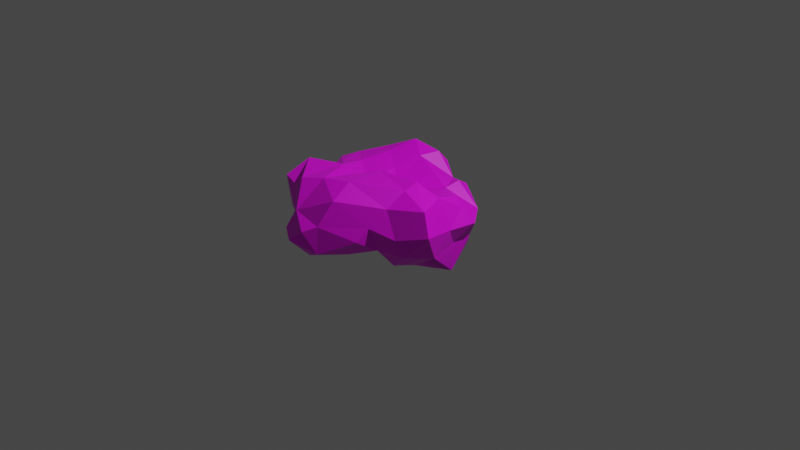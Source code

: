 # Source: cloud.blend  (saved by Blender 3.2.14; exported with 4.5.12 LTS)
import bpy
from mathutils import Matrix  # noqa: F401  (used for matrix-valued properties, if any)

bpy.ops.wm.read_factory_settings(use_empty=True)
scene = bpy.context.scene
scene.name = 'Scene'

# ---- collections
col_collection = bpy.data.collections.new('Collection'); scene.collection.children.link(col_collection)

# ---- images (referenced by path relative to the original .blend; pixels are not part of the script)
import os
ASSET_DIR = os.environ.get("B2B_ASSET_DIR", "")  # directory of the original .blend (textures are referenced by path, not embedded)
HERE = os.path.dirname(os.path.abspath(__file__))  # packed textures are extracted next to this script under _unpacked/

def load_image(name, relpath, width, height, colorspace="sRGB"):
    """Load a texture the original file referenced (path relative to the .blend, or extracted next to this script)."""
    p = next((c for c in (os.path.join(HERE, relpath), os.path.join(ASSET_DIR, relpath)) if relpath and os.path.exists(c)), "")
    if p:
        img = bpy.data.images.load(p, check_existing=True)
        img.name = name
    else:  # same state as the original file: an image datablock whose file is absent (Cycles renders it pink)
        img = bpy.data.images.new(name, width, height)
        img.source = "FILE"
        img.filepath = "//" + (relpath or name)
    img.colorspace_settings.name = colorspace
    return img
img_cloud_top_png_001 = load_image('Cloud_top.png.001', 'Cloud_top.png', 1024, 1024, 'sRGB')

# ---- materials (node trees are filled in below, after node groups)
mat_cloud = bpy.data.materials.new('Cloud')
mat_cloud.use_transparent_shadow = False

# ---- material node trees
mat_cloud.use_nodes = True; mat_cloud.node_tree.nodes.clear()
_N = mat_cloud.node_tree.nodes; _L = mat_cloud.node_tree.links
n0 = _N.new('ShaderNodeBsdfPrincipled'); n0.name = 'Principled BSDF'; n0.location = (10, 300)
n0.distribution = 'GGX'
n0.subsurface_method = 'RANDOM_WALK_SKIN'
n0.inputs[3].default_value = 1.45
n0.inputs[27].default_value = (0.0, 0.0, 0.0, 1.0)
n0.inputs[28].default_value = 1.0
n1 = _N.new('ShaderNodeOutputMaterial'); n1.name = 'Material Output'; n1.location = (300, 300)
n2 = _N.new('ShaderNodeBlackbody'); n2.name = 'Blackbody'; n2.location = (-190, 280)
n3 = _N.new('ShaderNodeTexImage'); n3.name = 'Image Texture'; n3.location = (-280, 280)
n3.image = img_cloud_top_png_001
n3.projection = 'SPHERE'
n3.interpolation = 'Closest'
_L.new(n0.outputs[0], n1.inputs[0])
_L.new(n3.outputs[0], n0.inputs[0])
n1.is_active_output = True

# ---- world
world_world = bpy.data.worlds.new('World'); scene.world = world_world
world_world.use_nodes = True; world_world.node_tree.nodes.clear()
_N = world_world.node_tree.nodes; _L = world_world.node_tree.links
n0 = _N.new('ShaderNodeOutputWorld'); n0.name = 'World Output'; n0.location = (300, 300)
n1 = _N.new('ShaderNodeBackground'); n1.name = 'Background'; n1.location = (10, 300)
n1.inputs[0].default_value = (0.05088, 0.05088, 0.05088, 1.0)
_L.new(n1.outputs[0], n0.inputs[0])
n0.is_active_output = True
world_world.color = (0.05088, 0.05088, 0.05088)
world_world.use_sun_shadow = False
world_world.sun_shadow_jitter_overblur = 0.0

# ---- cameras
cam_camera = bpy.data.cameras.new('Camera')
cam_camera.clip_end = 100.0
cam_camera.ortho_scale = 7.314

# ---- lights
light_light = bpy.data.lights.new('Light', 'POINT')
light_light.transmission_factor = 0.0
light_light.energy = 1000.0
light_light.shadow_soft_size = 0.1
light_light.shadow_maximum_resolution = 0.006
light_light.use_absolute_resolution = True

# ---- meshes
me_icosphere = bpy.data.meshes.new('Icosphere')
me_icosphere.from_pydata([(-0.2761, -1.192, 0.06996), (0.08141, -0.9234, 0.518), (-0.7486, -0.5297, 0.5977), (0.1375, 0.635, 0.3072), (0.7913, 0.07776, 0.3816), (-0.02026, -0.02125, 0.3486), (-0.2382, -0.9734, -0.1567), (-0.1373, -0.5409, -0.1313), (-0.1092, -0.182, -0.2847), (0.4496, -0.2217, -0.2749), (-0.002353, -1.071, -0.02312), (0.7379, 0.01596, -0.3073), (0.1264, 0.1917, -0.3993), (0.2985, 0.3339, -0.3776), (0.4402, 0.4119, -0.2814), (-0.5292, -0.2936, -0.288), (-0.4802, 0.2414, -0.25), (0.868, -0.1554, 0.2354), (0.8764, -0.3642, 0.01555), (0.6301, 0.347, -0.1503), (0.7529, 0.2477, 0.02038), (0.8815, 0.174, 0.2085), (0.001987, -1.06, 0.2672), (-0.1173, -1.158, 0.2046), (0.3843, -0.7534, 0.2833), (-0.8589, -0.4393, 0.2846), (-0.8268, -0.2375, -0.005022), (-0.4826, -1.062, 0.091), (-0.6085, -0.8392, 0.1711), (-0.7783, -0.8014, 0.482), (-0.3273, 0.6611, 0.02477), (-0.9516, 0.3961, 0.2527), (0.3349, 0.6192, 0.1328), (0.4442, 0.5642, 0.01574), (-0.1019, 0.3712, -0.007433), (0.7435, -0.1848, 0.5412), (0.847, -0.4733, 0.5226), (0.482, -0.6103, 0.4713), (-0.4198, -0.8861, 0.5924), (-0.7244, -0.2584, 0.4164), (-0.895, 0.02247, 0.4095), (-0.5995, 0.5778, 0.1952), (-0.2445, 0.7389, 0.4755), (-0.04006, 0.7271, 0.4212), (0.4047, 0.5492, 0.3598), (-0.04491, -0.1994, 0.5772), (0.05554, -0.6999, 0.6425), (0.7182, 0.06213, 0.4808), (0.297, -0.008159, 0.408), (-0.2494, -0.187, 0.4288), (-0.4489, -0.3285, 0.5599), (-0.23, 0.1585, 0.4379), (-0.48, 0.3222, 0.5152), (-0.6232, 0.4139, 0.4974), (0.4253, 0.2321, 0.414), (0.4433, 0.3971, 0.4488), (-0.1492, 0.4422, 0.5213), (-0.09396, 0.6554, 0.527), (-0.3599, 0.5804, 0.6062), (-0.5645, 0.001575, 0.467), (-0.8089, 0.179, 0.4422), (-0.6837, -0.1505, 0.4699), (-0.222, -0.7772, 0.617), (0.4856, -0.2304, 0.6371), (0.5177, -0.4105, 0.6109), (0.7417, 0.3623, 0.2558), (-0.1194, 0.7186, 0.2627), (-0.4409, 0.6588, 0.3516), (-0.9048, 0.01427, 0.03727), (-0.5296, -0.8753, 0.4738), (-0.3234, -1.049, 0.3307), (0.6254, -0.6357, 0.2031), (0.718, -0.604, 0.0439), (0.9626, -0.5324, 0.3114), (0.1639, 0.4551, -0.06724), (-0.7686, 0.5019, 0.0255), (-0.4918, 0.412, -0.09375), (-0.6605, 0.2632, -0.1073), (-0.9458, -0.6187, 0.0218), (-0.6676, -0.2593, -0.1347), (-0.6423, -0.6616, -0.264), (0.3267, -0.8543, 0.147), (0.3799, -0.641, 0.01083), (0.7827, -0.01827, 0.0305), (0.08132, 0.3882, -0.2465), (0.04969, 0.297, -0.3403), (-0.3524, -0.163, -0.1688), (-0.3002, -0.3478, -0.3074), (0.09454, -0.7754, -0.09277), (0.1551, -0.4416, -0.0286), (0.4501, -0.4918, -0.1811)], [], [(34, 84, 85), (0, 10, 23), (0, 23, 27), (40, 60, 68), (1, 37, 46), (45, 49, 62), (3, 57, 56), (54, 55, 3), (54, 48, 35), (48, 63, 35), (5, 48, 54), (4, 65, 47), (63, 36, 35), (65, 55, 54), (65, 20, 33), (47, 65, 54), (56, 5, 54), (3, 43, 57), (56, 51, 5), (56, 52, 51), (54, 3, 56), (57, 58, 56), (56, 58, 52), (58, 53, 52), (55, 44, 3), (43, 42, 57), (57, 42, 58), (67, 42, 66), (66, 30, 67), (75, 41, 76), (51, 49, 5), (52, 59, 51), (53, 60, 52), (51, 59, 49), (59, 50, 49), (52, 60, 59), (60, 61, 59), (59, 61, 50), (38, 50, 2), (60, 40, 61), (40, 39, 61), (39, 2, 50), (49, 45, 5), (2, 29, 69), (38, 62, 50), (46, 64, 45), (62, 46, 45), (49, 50, 62), (45, 48, 5), (45, 63, 48), (63, 64, 36), (64, 63, 45), (46, 37, 64), (37, 36, 64), (35, 4, 47), (4, 21, 65), (20, 65, 21), (55, 65, 44), (74, 14, 84), (3, 32, 74), (20, 19, 33), (33, 44, 65), (33, 32, 44), (32, 3, 44), (66, 43, 3), (66, 42, 43), (8, 86, 16), (30, 76, 41), (67, 30, 41), (34, 30, 66), (67, 53, 42), (34, 76, 30), (75, 53, 41), (16, 76, 34), (60, 53, 31), (26, 25, 39), (68, 26, 39), (86, 87, 15), (77, 68, 31), (75, 77, 31), (39, 40, 68), (25, 2, 39), (28, 69, 29), (27, 70, 28), (50, 61, 39), (28, 70, 69), (27, 23, 70), (24, 37, 1), (35, 47, 54), (18, 72, 90), (24, 71, 37), (71, 36, 37), (24, 81, 82), (72, 73, 71), (71, 73, 36), (73, 35, 36), (72, 18, 73), (18, 17, 73), (73, 17, 35), (17, 4, 35), (14, 13, 84), (74, 34, 3), (34, 66, 3), (33, 14, 74), (74, 84, 34), (74, 32, 33), (85, 13, 12), (53, 58, 42), (76, 77, 75), (60, 31, 68), (68, 77, 79), (76, 16, 77), (20, 83, 11), (25, 29, 2), (26, 78, 25), (25, 78, 29), (78, 28, 29), (26, 79, 78), (79, 80, 78), (78, 80, 28), (80, 27, 28), (79, 15, 80), (80, 6, 27), (6, 0, 27), (22, 24, 1), (81, 22, 10), (22, 81, 24), (10, 88, 81), (22, 23, 10), (38, 2, 69), (17, 21, 4), (18, 83, 17), (17, 83, 21), (83, 20, 21), (20, 11, 19), (80, 15, 87), (16, 34, 85), (85, 84, 13), (85, 12, 8), (33, 19, 14), (77, 16, 86), (26, 68, 79), (15, 79, 86), (86, 79, 77), (8, 7, 86), (86, 7, 87), (7, 6, 87), (87, 6, 80), (9, 89, 8), (13, 14, 11), (14, 19, 11), (18, 9, 11), (12, 13, 9), (85, 8, 16), (6, 10, 0), (7, 88, 6), (8, 89, 7), (6, 88, 10), (71, 24, 82), (7, 89, 88), (8, 12, 9), (89, 9, 90), (67, 41, 53), (72, 82, 90), (62, 38, 70), (9, 18, 90), (11, 83, 18), (9, 13, 11), (82, 72, 71), (22, 1, 70), (23, 22, 70), (1, 46, 62), (38, 69, 70), (1, 62, 70), (90, 82, 89), (89, 82, 88), (88, 82, 81), (53, 75, 31)])
me_icosphere.polygons.foreach_set('use_smooth', [0, 1, 0, 0, 1, 0, 1, 0, 0, 0, 0, 0, 0, 0, 0, 0, 0, 0, 0, 0, 0, 0, 0, 0, 0, 0, 0, 0, 0, 0, 0, 0, 0, 0, 0, 0, 0, 0, 0, 0, 0, 0, 0, 0, 0, 0, 0, 0, 0, 0, 0, 0, 0, 0, 0, 0, 0, 0, 0, 0, 0, 0, 0, 0, 0, 0, 0, 0, 0, 0, 0, 1, 1, 0, 0, 0, 0, 0, 1, 0, 0, 0, 0, 0, 0, 0, 0, 0, 0, 0, 0, 0, 0, 0, 0, 0, 0, 0, 0, 0, 0, 0, 0, 0, 0, 0, 0, 0, 0, 1, 0, 0, 0, 0, 1, 1, 0, 0, 0, 0, 0, 0, 1, 1, 0, 0, 0, 0, 1, 0, 0, 0, 0, 1, 0, 0, 0, 0, 0, 0, 0, 0, 0, 0, 0, 0, 0, 0, 0, 0, 0, 1, 0, 0, 0, 0, 0, 0, 0, 0, 0, 0, 1, 0, 1, 0, 1, 0, 0, 0, 0, 0, 0, 0, 0, 1, 0, 0])
_uv = me_icosphere.uv_layers.new(name='UVMap')
_uv.uv.foreach_set('vector', [0.4733, 0.6493, 0.4045, 0.6353, 0.4031, 0.5986, 0.7794, 0.8925, 0.7512, 0.8066, 0.8164, 0.8466, 0.2399, 0.7574, 0.2075, 0.7953, 0.2094, 0.6997, 0.9574, 0.8652, 1.0, 0.8357, 1.0, 0.9623, 0.7798, 0.487, 0.6435, 0.4316, 0.7699, 0.4246, 0.7576, 0.2771, 0.8123, 0.2555, 0.8529, 0.4236, 0.6389, 0.0571, 0.7029, 0.03581, 0.7351, 0.09039, 0.5919, 0.193, 0.5739, 0.1492, 0.6389, 0.0571, 0.5919, 0.193, 0.6465, 0.2493, 0.5376, 0.3355, 0.6465, 0.2493, 0.6133, 0.3288, 0.5376, 0.3355, 0.7351, 0.2268, 0.6465, 0.2493, 0.5919, 0.193, 0.6884, 0.7328, 0.6769, 0.6572, 0.7123, 0.7269, 0.6133, 0.3288, 0.5317, 0.4234, 0.5376, 0.3355, 0.4927, 0.1802, 0.5739, 0.1492, 0.5919, 0.193, 0.6769, 0.6572, 0.6028, 0.6724, 0.6203, 0.5465, 0.5246, 0.2643, 0.4927, 0.1802, 0.5919, 0.193, 0.7351, 0.09039, 0.7351, 0.2268, 0.5919, 0.193, 0.6389, 0.0571, 0.6815, 0.01889, 0.7029, 0.03581, 0.7351, 0.09039, 0.7795, 0.1615, 0.7351, 0.2268, 0.7351, 0.09039, 0.8363, 0.09715, 0.7795, 0.1615, 0.5919, 0.193, 0.6389, 0.0571, 0.7351, 0.09039, 0.7029, 0.03581, 0.7831, 0.03638, 0.7351, 0.09039, 0.7351, 0.09039, 0.7831, 0.03638, 0.8363, 0.09715, 0.7831, 0.03638, 0.8686, 0.06012, 0.8363, 0.09715, 0.5739, 0.1492, 0.572, 0.1029, 0.6389, 0.0571, 0.6815, 0.01889, 0.7376, 0.0, 0.7029, 0.03581, 0.7029, 0.03581, 0.7376, 0.0, 0.7831, 0.03638, 0.3076, 0.6628, 0.2894, 0.7263, 0.2442, 0.6914, 0.2442, 0.6914, 0.2399, 0.6027, 0.3076, 0.6628, 0.7123, 0.9346, 0.7583, 0.8925, 0.7583, 0.9922, 0.7795, 0.1615, 0.8123, 0.2555, 0.7351, 0.2268, 0.8363, 0.09715, 0.885, 0.1786, 0.7795, 0.1615, 0.8686, 0.06012, 0.9384, 0.1096, 0.8363, 0.09715, 0.7795, 0.1615, 0.885, 0.1786, 0.8123, 0.2555, 0.885, 0.1786, 0.8797, 0.2804, 0.8123, 0.2555, 0.8363, 0.09715, 0.9384, 0.1096, 0.885, 0.1786, 0.9384, 0.1096, 0.9301, 0.2113, 0.885, 0.1786, 0.885, 0.1786, 0.9301, 0.2113, 0.8797, 0.2804, 0.9162, 0.4376, 0.8797, 0.2804, 0.9791, 0.3127, 0.9384, 0.1096, 0.9746, 0.1457, 0.9301, 0.2113, 0.9746, 0.1457, 0.9496, 0.2372, 0.9301, 0.2113, 0.9496, 0.2372, 0.9791, 0.3127, 0.8797, 0.2804, 0.9088, 0.487, 0.9676, 0.4979, 0.9197, 0.5658, 0.9574, 0.9523, 0.9088, 0.8925, 0.9574, 0.8357, 0.9162, 0.4376, 0.8529, 0.4236, 0.8797, 0.2804, 0.7699, 0.4246, 0.6186, 0.3809, 0.7576, 0.2771, 0.8529, 0.4236, 0.7699, 0.4246, 0.7576, 0.2771, 0.8123, 0.2555, 0.8797, 0.2804, 0.8529, 0.4236, 0.9676, 0.4979, 0.9676, 0.6078, 0.9197, 0.5658, 0.7576, 0.2771, 0.6133, 0.3288, 0.6465, 0.2493, 0.6133, 0.3288, 0.6186, 0.3809, 0.5317, 0.4234, 0.6186, 0.3809, 0.6133, 0.3288, 0.7576, 0.2771, 0.222, 0.952, 0.1758, 0.8277, 0.222, 0.7953, 0.6435, 0.4316, 0.5317, 0.4234, 0.6186, 0.3809, 0.5376, 0.3355, 0.5024, 0.2645, 0.5246, 0.2643, 0.6884, 0.7328, 0.6516, 0.7214, 0.6769, 0.6572, 0.6028, 0.6724, 0.6769, 0.6572, 0.6516, 0.7214, 0.5739, 0.1492, 0.4927, 0.1802, 0.572, 0.1029, 0.8047, 0.8925, 0.8047, 0.9678, 0.7583, 0.9273, 0.4748, 0.7864, 0.4244, 0.7815, 0.4244, 0.692, 0.6028, 0.6724, 0.5612, 0.62, 0.6203, 0.5465, 0.6203, 0.5465, 0.7123, 0.5584, 0.6769, 0.6572, 0.6203, 0.5465, 0.6541, 0.5196, 0.7123, 0.5584, 0.6541, 0.5196, 0.698, 0.487, 0.7123, 0.5584, 0.4483, 0.8786, 0.4349, 0.9276, 0.3823, 0.901, 0.4483, 0.8786, 0.4748, 0.9319, 0.4349, 0.9276, 0.1996, 0.2739, 0.1932, 0.3467, 0.07475, 0.3782, 0.2399, 0.6027, 0.2903, 0.5255, 0.3162, 0.5968, 0.3076, 0.6628, 0.2399, 0.6027, 0.3162, 0.5968, 0.369, 0.7864, 0.4748, 0.7978, 0.4483, 0.8786, 0.3076, 0.6628, 0.4031, 0.6447, 0.2894, 0.7263, 0.5285, 0.8913, 0.5759, 0.9913, 0.4927, 0.9913, 0.3228, 0.5268, 0.4031, 0.6447, 0.3162, 0.5968, 0.9655, 0.7119, 0.9088, 0.6803, 0.9655, 0.6078, 0.9384, 0.1096, 0.8686, 0.06012, 0.9595, 0.0357, 0.2399, 0.7463, 0.3165, 0.813, 0.2661, 0.8687, 0.01919, 0.7987, 0.09286, 0.7953, 0.09286, 0.9206, 0.1932, 0.3467, 0.2455, 0.3295, 0.2282, 0.3953, 0.06838, 0.4335, 0.1395, 0.5093, 0.03121, 0.5255, 0.0, 0.4662, 0.06838, 0.4335, 0.03121, 0.5255, 0.09286, 0.9206, 0.0, 0.9033, 0.01919, 0.7987, 0.3165, 0.813, 0.3483, 0.9038, 0.2661, 0.8687, 0.1546, 0.6451, 0.08577, 0.7043, 0.06417, 0.6485, 0.2094, 0.6997, 0.1531, 0.755, 0.1546, 0.6451, 0.8797, 0.2804, 0.9301, 0.2113, 0.9496, 0.2372, 0.1546, 0.6451, 0.1531, 0.755, 0.08577, 0.7043, 0.2094, 0.6997, 0.2075, 0.7953, 0.1531, 0.755, 0.8406, 0.665, 0.8964, 0.6208, 0.9088, 0.7642, 0.5376, 0.3355, 0.5246, 0.2643, 0.5919, 0.193, 0.2635, 0.0, 0.3315, 0.04803, 0.2947, 0.1183, 0.8406, 0.665, 0.8166, 0.5878, 0.8964, 0.6208, 0.8166, 0.5878, 0.9088, 0.5087, 0.8964, 0.6208, 0.8406, 0.665, 0.8001, 0.6932, 0.765, 0.6528, 0.7702, 0.5604, 0.845, 0.487, 0.8166, 0.5878, 0.8166, 0.5878, 0.845, 0.487, 0.9088, 0.5087, 0.6216, 0.8913, 0.7084, 0.7869, 0.6815, 0.8668, 0.7702, 0.5604, 0.7652, 0.489, 0.845, 0.487, 0.5525, 0.8253, 0.6304, 0.7899, 0.6216, 0.8913, 0.6216, 0.8913, 0.6304, 0.7899, 0.7084, 0.7869, 0.6304, 0.7899, 0.6884, 0.7328, 0.7084, 0.7869, 0.8047, 0.9678, 0.7686, 0.9845, 0.7583, 0.9273, 0.4244, 0.692, 0.4733, 0.6493, 0.4748, 0.7864, 0.369, 0.7864, 0.4483, 0.8786, 0.3823, 0.901, 0.6841, 0.9707, 0.6252, 0.9053, 0.6841, 0.8913, 0.4244, 0.692, 0.4045, 0.6353, 0.4733, 0.6493, 0.5806, 0.5124, 0.6541, 0.5196, 0.6203, 0.5465, 0.06233, 0.2232, 0.05343, 0.1505, 0.09272, 0.2005, 0.4031, 0.6447, 0.357, 0.7232, 0.2894, 0.7263, 0.02706, 0.3843, 0.06838, 0.4335, 0.0, 0.4662, 0.1758, 0.9213, 0.09286, 0.8821, 0.1758, 0.7953, 0.1395, 0.5093, 0.06838, 0.4335, 0.2186, 0.4388, 0.02706, 0.3843, 0.07475, 0.3782, 0.06838, 0.4335, 0.6028, 0.6724, 0.5837, 0.7349, 0.4927, 0.7032, 0.06303, 0.5393, 0.06417, 0.6485, 0.0, 0.6157, 0.2399, 0.7463, 0.3483, 0.7263, 0.3165, 0.813, 0.06303, 0.5393, 0.1499, 0.5255, 0.06417, 0.6485, 0.1499, 0.5255, 0.1546, 0.6451, 0.06417, 0.6485, 0.2123, 0.4878, 0.2186, 0.4388, 0.3214, 0.5255, 0.2186, 0.4388, 0.3335, 0.4312, 0.3214, 0.5255, 0.1499, 0.5255, 0.2399, 0.5493, 0.1546, 0.6451, 0.2399, 0.5493, 0.2094, 0.6997, 0.1546, 0.6451, 0.2186, 0.4388, 0.2282, 0.3953, 0.3335, 0.4312, 0.3335, 0.4312, 0.4279, 0.3203, 0.454, 0.3976, 0.4279, 0.3203, 0.4927, 0.3387, 0.454, 0.3976, 0.8348, 0.803, 0.8406, 0.665, 0.9088, 0.7642, 0.8001, 0.6932, 0.8348, 0.803, 0.7512, 0.8066, 0.8348, 0.803, 0.8001, 0.6932, 0.8406, 0.665, 0.4594, 0.2568, 0.3743, 0.2249, 0.4014, 0.165, 0.8348, 0.803, 0.8164, 0.8466, 0.7512, 0.8066, 0.06146, 0.7404, 0.0, 0.6157, 0.08577, 0.7043, 0.6304, 0.7899, 0.6516, 0.7214, 0.6884, 0.7328, 0.5525, 0.8253, 0.5837, 0.7349, 0.6304, 0.7899, 0.6304, 0.7899, 0.5837, 0.7349, 0.6516, 0.7214, 0.5837, 0.7349, 0.6028, 0.6724, 0.6516, 0.7214, 0.6028, 0.6724, 0.4927, 0.7032, 0.5612, 0.62, 0.3335, 0.4312, 0.2282, 0.3953, 0.2455, 0.3295, 0.4748, 0.5255, 0.4733, 0.6493, 0.4031, 0.5986, 0.06233, 0.2232, 0.03725, 0.2159, 0.05343, 0.1505, 0.06233, 0.2232, 0.09272, 0.2005, 0.1996, 0.2739, 0.6203, 0.5465, 0.5612, 0.62, 0.5256, 0.5639, 0.06838, 0.4335, 0.07475, 0.3782, 0.1932, 0.3467, 0.2123, 0.4878, 0.1395, 0.5093, 0.2186, 0.4388, 0.8447, 0.9625, 0.8047, 0.9625, 0.8333, 0.8925, 0.1932, 0.3467, 0.2186, 0.4388, 0.06838, 0.4335, 0.1996, 0.2739, 0.3043, 0.2887, 0.1932, 0.3467, 0.9551, 0.7119, 0.9551, 0.8357, 0.9088, 0.7609, 0.3043, 0.2887, 0.4279, 0.3203, 0.2455, 0.3295, 0.2455, 0.3295, 0.4279, 0.3203, 0.3335, 0.4312, 0.2159, 0.114, 0.2792, 0.2066, 0.1996, 0.2739, 0.05343, 0.1505, 0.03311, 0.1117, 0.1495, 0.02853, 0.5256, 0.5639, 0.5612, 0.62, 0.4927, 0.7032, 0.2635, 0.0, 0.2159, 0.114, 0.1495, 0.02853, 0.09272, 0.2005, 0.05343, 0.1505, 0.2159, 0.114, 0.06233, 0.2232, 0.1996, 0.2739, 0.07475, 0.3782, 0.4279, 0.3203, 0.4594, 0.2568, 0.4927, 0.3387, 0.3043, 0.2887, 0.3743, 0.2249, 0.4279, 0.3203, 0.1996, 0.2739, 0.2792, 0.2066, 0.3043, 0.2887, 0.4279, 0.3203, 0.3743, 0.2249, 0.4594, 0.2568, 0.8166, 0.5878, 0.8406, 0.665, 0.765, 0.6528, 0.3043, 0.2887, 0.2792, 0.2066, 0.3743, 0.2249, 0.1996, 0.2739, 0.09272, 0.2005, 0.2159, 0.114, 0.2792, 0.2066, 0.2159, 0.114, 0.2947, 0.1183, 0.3076, 0.6628, 0.3162, 0.5968, 0.4031, 0.6447, 0.7702, 0.5604, 0.765, 0.6528, 0.7123, 0.6163, 0.6252, 0.998, 0.5759, 0.9549, 0.6252, 0.8913, 0.2159, 0.114, 0.2635, 0.0, 0.2947, 0.1183, 0.4927, 0.7032, 0.5837, 0.7349, 0.5525, 0.8253, 0.2159, 0.114, 0.05343, 0.1505, 0.1495, 0.02853, 0.765, 0.6528, 0.7702, 0.5604, 0.8166, 0.5878, 0.8348, 0.803, 0.9088, 0.7642, 0.8583, 0.8856, 0.9551, 0.7454, 0.9833, 0.7119, 0.9833, 0.806, 0.7798, 0.487, 0.7699, 0.4246, 0.8529, 0.4236, 0.06146, 0.7404, 0.08577, 0.7043, 0.1531, 0.755, 0.7798, 0.487, 0.8529, 0.4236, 0.9008, 0.487, 0.2947, 0.1183, 0.339, 0.1446, 0.2792, 0.2066, 0.2792, 0.2066, 0.339, 0.1446, 0.3743, 0.2249, 0.7365, 0.7441, 0.765, 0.6528, 0.8001, 0.6932, 0.4031, 0.6447, 0.3228, 0.5268, 0.4031, 0.5431])
me_icosphere.materials.append(mat_cloud)
me_icosphere.update()
me_icosphere.normals_split_custom_set([tuple(v) for v in zip(*[iter([-0.6207, 0.6563, -0.4289, -0.6207, 0.6563, -0.4289, -0.6207, 0.6563, -0.4289, 0.3456, -0.9219, -0.1752, 0.6151, -0.7884, 0.01153, 0.626, -0.7795, 0.02042, -0.3725, -0.6953, 0.6147, -0.3725, -0.6953, 0.6147, -0.3725, -0.6953, 0.6147, -0.8773, 0.4798, 0.01246, -0.8773, 0.4798, 0.01246, -0.8773, 0.4798, 0.01246, 0.4126, -0.4064, 0.8152, 0.4126, -0.4064, 0.8152, 0.4126, -0.4064, 0.8152, -0.5631, 0.2272, 0.7945, -0.5631, 0.2272, 0.7945, -0.5631, 0.2272, 0.7945, 0.6668, -0.1917, 0.7202, 0.6668, -0.1917, 0.7202, 0.6668, -0.1917, 0.7202, -0.4965, -0.1271, 0.8587, -0.4965, -0.1271, 0.8587, -0.4965, -0.1271, 0.8587, -0.245, 0.107, 0.9636, -0.245, 0.107, 0.9636, -0.245, 0.107, 0.9636, 0.1066, 0.756, 0.6458, 0.1066, 0.756, 0.6458, 0.1066, 0.756, 0.6458, -0.1865, 0.07539, 0.9796, -0.1865, 0.07539, 0.9796, -0.1865, 0.07539, 0.9796, 0.7134, 0.3836, 0.5865, 0.7134, 0.3836, 0.5865, 0.7134, 0.3836, 0.5865, 0.3385, 0.06107, 0.939, 0.3385, 0.06107, 0.939, 0.3385, 0.06107, 0.939, 0.5093, -0.2309, 0.829, 0.5093, -0.2309, 0.829, 0.5093, -0.2309, 0.829, 0.687, 0.6656, -0.2917, 0.687, 0.6656, -0.2917, 0.687, 0.6656, -0.2917, 0.1573, 0.5843, 0.7961, 0.1573, 0.5843, 0.7961, 0.1573, 0.5843, 0.7961, 0.053, -0.3357, 0.9405, 0.053, -0.3357, 0.9405, 0.053, -0.3357, 0.9405, 0.6359, 0.4483, 0.6282, 0.6359, 0.4483, 0.6282, 0.6359, 0.4483, 0.6282, 0.1315, -0.3138, 0.9403, 0.1315, -0.3138, 0.9403, 0.1315, -0.3138, 0.9403, 0.09303, -0.3051, 0.9478, 0.09303, -0.3051, 0.9478, 0.09303, -0.3051, 0.9478, 0.3203, 0.4496, 0.8338, 0.3203, 0.4496, 0.8338, 0.3203, 0.4496, 0.8338, 0.3111, -0.1055, 0.9445, 0.3111, -0.1055, 0.9445, 0.3111, -0.1055, 0.9445, 0.1205, -0.3794, 0.9173, 0.1205, -0.3794, 0.9173, 0.1205, -0.3794, 0.9173, -0.2542, -0.2142, 0.9431, -0.2542, -0.2142, 0.9431, -0.2542, -0.2142, 0.9431, -0.008341, 0.5036, 0.8639, -0.008341, 0.5036, 0.8639, -0.008341, 0.5036, 0.8639, 0.2083, 0.7569, 0.6195, 0.2083, 0.7569, 0.6195, 0.2083, 0.7569, 0.6195, 0.06533, 0.606, 0.7928, 0.06533, 0.606, 0.7928, 0.06533, 0.606, 0.7928, -0.2392, 0.9431, -0.231, -0.2392, 0.9431, -0.231, -0.2392, 0.9431, -0.231, -0.199, 0.978, -0.06212, -0.199, 0.978, -0.06212, -0.199, 0.978, -0.06212, 0.08098, 0.8772, -0.4733, 0.08098, 0.8772, -0.4733, 0.08098, 0.8772, -0.4733, 0.3586, -0.04487, 0.9324, 0.3586, -0.04487, 0.9324, 0.3586, -0.04487, 0.9324, 0.1735, -0.1908, 0.9662, 0.1735, -0.1908, 0.9662, 0.1735, -0.1908, 0.9662, -0.1787, -0.08901, 0.9799, -0.1787, -0.08901, 0.9799, -0.1787, -0.08901, 0.9799, 0.1015, -0.03208, 0.9943, 0.1015, -0.03208, 0.9943, 0.1015, -0.03208, 0.9943, 0.3214, 0.3592, 0.8762, 0.3214, 0.3592, 0.8762, 0.3214, 0.3592, 0.8762, -0.1732, -0.1015, 0.9796, -0.1732, -0.1015, 0.9796, -0.1732, -0.1015, 0.9796, -0.05588, 0.06247, 0.9965, -0.05588, 0.06247, 0.9965, -0.05588, 0.06247, 0.9965, -0.2215, 0.1915, 0.9562, -0.2215, 0.1915, 0.9562, -0.2215, 0.1915, 0.9562, 0.08362, 0.06233, 0.9945, 0.08362, 0.06233, 0.9945, 0.08362, 0.06233, 0.9945, -0.3002, -0.03401, 0.9533, -0.3002, -0.03401, 0.9533, -0.3002, -0.03401, 0.9533, -0.4519, -0.2535, 0.8553, -0.4519, -0.2535, 0.8553, -0.4519, -0.2535, 0.8553, -0.2707, 0.5516, 0.7889, -0.2707, 0.5516, 0.7889, -0.2707, 0.5516, 0.7889, -0.3542, 0.7557, 0.5509, -0.3542, 0.7557, 0.5509, -0.3542, 0.7557, 0.5509, -0.08348, -0.3828, 0.92, -0.08348, -0.3828, 0.92, -0.08348, -0.3828, 0.92, -0.1499, 0.04973, 0.9874, -0.1499, 0.04973, 0.9874, -0.1499, 0.04973, 0.9874, -0.01179, 0.1269, 0.9918, -0.01179, 0.1269, 0.9918, -0.01179, 0.1269, 0.9918, -0.1198, 0.1046, 0.9873, -0.1198, 0.1046, 0.9873, -0.1198, 0.1046, 0.9873, 0.3678, 0.298, 0.8809, 0.3678, 0.298, 0.8809, 0.3678, 0.298, 0.8809, -0.1446, 0.7879, 0.5986, -0.1446, 0.7879, 0.5986, -0.1446, 0.7879, 0.5986, -0.03947, 0.7007, 0.7124, -0.03947, 0.7007, 0.7124, -0.03947, 0.7007, 0.7124, 0.2403, -0.09779, 0.9658, 0.2403, -0.09779, 0.9658, 0.2403, -0.09779, 0.9658, -0.1201, -0.1638, 0.9791, -0.1201, -0.1638, 0.9791, -0.1201, -0.1638, 0.9791, 0.4063, -0.5709, 0.7134, 0.4063, -0.5709, 0.7134, 0.4063, -0.5709, 0.7134, 0.1051, -0.582, 0.8063, 0.1051, -0.582, 0.8063, 0.1051, -0.582, 0.8063, 0.7669, 0.2253, 0.6009, 0.7669, 0.2253, 0.6009, 0.7669, 0.2253, 0.6009, 0.7148, 0.3832, 0.585, 0.7148, 0.3832, 0.585, 0.7148, 0.3832, 0.585, 0.7413, 0.6165, -0.2652, 0.7413, 0.6165, -0.2652, 0.7413, 0.6165, -0.2652, 0.5038, 0.5282, 0.6836, 0.5038, 0.5282, 0.6836, 0.5038, 0.5282, 0.6836, -0.09276, 0.9461, -0.3104, -0.09276, 0.9461, -0.3104, -0.09276, 0.9461, -0.3104, -0.3114, 0.8478, -0.4292, -0.3114, 0.8478, -0.4292, -0.3114, 0.8478, -0.4292, 0.7125, 0.6931, -0.1094, 0.7125, 0.6931, -0.1094, 0.7125, 0.6931, -0.1094, 0.505, 0.8578, 0.09553, 0.505, 0.8578, 0.09553, 0.505, 0.8578, 0.09553, 0.5286, 0.8432, 0.0976, 0.5286, 0.8432, 0.0976, 0.5286, 0.8432, 0.0976, 0.2612, 0.9421, 0.2103, 0.2612, 0.9421, 0.2103, 0.2612, 0.9421, 0.2103, 0.3359, 0.9165, -0.2174, 0.3359, 0.9165, -0.2174, 0.3359, 0.9165, -0.2174, 0.03842, 0.9966, -0.07285, 0.03842, 0.9966, -0.07285, 0.03842, 0.9966, -0.07285, -0.4289, -0.3062, -0.8499, -0.4289, -0.3062, -0.8499, -0.4289, -0.3062, -0.8499, -0.5427, 0.625, -0.5611, -0.5427, 0.625, -0.5611, -0.5427, 0.625, -0.5611, -0.3572, 0.9266, -0.1175, -0.3572, 0.9266, -0.1175, -0.3572, 0.9266, -0.1175, 0.5776, 0.519, -0.6301, 0.5776, 0.519, -0.6301, 0.5776, 0.519, -0.6301, -0.5662, 0.6899, 0.451, -0.5662, 0.6899, 0.451, -0.5662, 0.6899, 0.451, 0.2356, 0.2863, -0.9287, 0.2356, 0.2863, -0.9287, 0.2356, 0.2863, -0.9287, -0.6403, 0.6951, 0.3269, -0.6421, 0.6938, 0.3261, -0.6582, 0.6821, 0.3185, 0.227, 0.6662, -0.7104, 0.227, 0.6662, -0.7104, 0.227, 0.6662, -0.7104, -0.583, 0.2819, 0.762, -0.583, 0.2819, 0.762, -0.583, 0.2819, 0.762, -0.8537, 0.4669, 0.2306, -0.8537, 0.4669, 0.2306, -0.8537, 0.4669, 0.2306, -0.9238, -0.321, 0.2086, -0.9238, -0.321, 0.2086, -0.9238, -0.321, 0.2086, 0.07813, 0.6121, -0.7869, 0.07813, 0.6121, -0.7869, 0.07813, 0.6121, -0.7869, -0.6888, 0.2903, -0.6643, -0.9527, -0.2294, 0.1993, -0.7707, 0.2388, -0.5908, -0.7781, -0.00303, -0.6281, -0.7781, -0.00303, -0.6281, -0.7781, -0.00303, -0.6281, -0.8546, -0.5182, 0.03386, -0.8546, -0.5182, 0.03386, -0.8546, -0.5182, 0.03386, -0.8509, 0.3424, 0.3985, -0.8509, 0.3424, 0.3985, -0.8509, 0.3424, 0.3985, -0.2858, -0.9575, -0.03967, -0.2858, -0.9575, -0.03967, -0.2858, -0.9575, -0.03967, -0.6779, -0.5552, 0.4819, -0.6779, -0.5552, 0.4819, -0.6779, -0.5552, 0.4819, -0.4949, -0.2288, 0.8383, -0.4949, -0.2288, 0.8383, -0.4949, -0.2288, 0.8383, -0.6147, -0.7859, 0.06642, -0.6147, -0.7859, 0.06642, -0.6147, -0.7859, 0.06642, -0.3195, -0.91, 0.2644, -0.3195, -0.91, 0.2644, -0.3195, -0.91, 0.2644, 0.6142, -0.7484, 0.2503, 0.6142, -0.7484, 0.2503, 0.6142, -0.7484, 0.2503, -0.08899, 0.228, 0.9696, -0.08899, 0.228, 0.9696, -0.08899, 0.228, 0.9696, 0.4803, -0.409, -0.7759, 0.4803, -0.409, -0.7759, 0.4803, -0.409, -0.7759, 0.5017, -0.7939, 0.3434, 0.5017, -0.7939, 0.3434, 0.5017, -0.7939, 0.3434, 0.3088, -0.9171, 0.252, 0.3088, -0.9171, 0.252, 0.3088, -0.9171, 0.252, 0.9323, -0.3289, -0.1506, 0.9323, -0.3289, -0.1506, 0.9323, -0.3289, -0.1506, 0.2978, -0.9545, -0.01718, 0.2978, -0.9545, -0.01718, 0.2978, -0.9545, -0.01718, 0.1694, -0.921, 0.3507, 0.1694, -0.921, 0.3507, 0.1694, -0.921, 0.3507, 0.8717, 0.2873, 0.3969, 0.8717, 0.2873, 0.3969, 0.8717, 0.2873, 0.3969, 0.6956, -0.5183, -0.4975, 0.6956, -0.5183, -0.4975, 0.6956, -0.5183, -0.4975, 0.9643, 0.2095, -0.1621, 0.9643, 0.2095, -0.1621, 0.9643, 0.2095, -0.1621, 0.8741, 0.297, 0.3844, 0.8741, 0.297, 0.3844, 0.8741, 0.297, 0.3844, 0.9222, 0.06371, 0.3815, 0.9222, 0.06371, 0.3815, 0.9222, 0.06371, 0.3815, -0.107, 0.8432, -0.5268, -0.107, 0.8432, -0.5268, -0.107, 0.8432, -0.5268, -0.3582, 0.8315, -0.4247, -0.3582, 0.8315, -0.4247, -0.3582, 0.8315, -0.4247, 0.3206, 0.5914, -0.7398, 0.3206, 0.5914, -0.7398, 0.3206, 0.5914, -0.7398, -0.2079, 0.8716, -0.4439, -0.2079, 0.8716, -0.4439, -0.2079, 0.8716, -0.4439, -0.3344, 0.923, -0.1905, -0.3344, 0.923, -0.1905, -0.3344, 0.923, -0.1905, -0.162, 0.8263, -0.5394, -0.162, 0.8263, -0.5394, -0.162, 0.8263, -0.5394, -0.191, 0.3702, -0.9091, -0.191, 0.3702, -0.9091, -0.191, 0.3702, -0.9091, -0.5995, 0.7217, 0.346, -0.5995, 0.7217, 0.346, -0.5995, 0.7217, 0.346, -0.2607, 0.3765, -0.889, -0.2607, 0.3765, -0.889, -0.2607, 0.3765, -0.889, -0.8947, -0.2977, 0.3329, -0.7707, 0.2388, -0.5908, -0.9527, -0.2294, 0.1993, -0.5469, 0.05139, -0.8356, -0.5469, 0.05139, -0.8356, -0.5469, 0.05139, -0.8356, -0.4601, 0.5827, -0.6699, -0.4601, 0.5827, -0.6699, -0.4601, 0.5827, -0.6699, 0.9871, 0.1061, -0.1202, 0.9871, 0.1061, -0.1202, 0.9871, 0.1061, -0.1202, -0.9457, -0.03446, 0.3231, -0.9457, -0.03446, 0.3231, -0.9457, -0.03446, 0.3231, -0.947, 0.3031, 0.1061, -0.9443, -0.02358, 0.3282, -0.9505, 0.2877, 0.1178, -0.9505, 0.2877, 0.1178, -0.9443, -0.02358, 0.3282, -0.943, -0.02922, 0.3316, -0.4885, -0.8573, -0.1626, -0.4885, -0.8573, -0.1626, -0.4885, -0.8573, -0.1626, -0.6144, 0.1371, -0.777, -0.6144, 0.1371, -0.777, -0.6144, 0.1371, -0.777, -0.6582, 0.1924, -0.7279, -0.6582, 0.1924, -0.7279, -0.6582, 0.1924, -0.7279, -0.4176, -0.8522, -0.3153, -0.4176, -0.8522, -0.3153, -0.4176, -0.8522, -0.3153, -0.8824, -0.4556, -0.1173, -0.8824, -0.4556, -0.1173, -0.8824, -0.4556, -0.1173, -0.7109, 0.1741, -0.6814, -0.7109, 0.1741, -0.6814, -0.7109, 0.1741, -0.6814, -0.3719, -0.6941, -0.6164, -0.4374, -0.6177, -0.6536, -0.445, -0.608, -0.6575, -0.4374, -0.6177, -0.6536, -0.4464, -0.6061, -0.6583, -0.445, -0.608, -0.6575, 0.6039, -0.7646, 0.2254, 0.6039, -0.7646, 0.2254, 0.6039, -0.7646, 0.2254, 0.5416, -0.8403, 0.02439, 0.5416, -0.8403, 0.02439, 0.5416, -0.8403, 0.02439, 0.5879, -0.7488, 0.306, 0.5879, -0.7488, 0.306, 0.5879, -0.7488, 0.306, 0.6062, -0.3649, -0.7067, 0.6062, -0.3649, -0.7067, 0.6062, -0.3649, -0.7067, 0.6265, -0.7792, 0.02076, 0.626, -0.7795, 0.02042, 0.6151, -0.7884, 0.01153, -0.6223, -0.582, 0.5234, -0.6223, -0.582, 0.5234, -0.6223, -0.582, 0.5234, 0.8867, 0.00136, 0.4623, 0.8867, 0.00136, 0.4623, 0.8867, 0.00136, 0.4623, 0.9404, 0.2638, -0.2147, 0.9404, 0.2638, -0.2147, 0.9404, 0.2638, -0.2147, 0.903, -0.07169, -0.4236, 0.903, -0.07169, -0.4236, 0.903, -0.07169, -0.4236, 0.8365, 0.07315, -0.5431, 0.8365, 0.07315, -0.5431, 0.8365, 0.07315, -0.5431, 0.8317, 0.4347, -0.3454, 0.8317, 0.4347, -0.3454, 0.8317, 0.4347, -0.3454, -0.09315, -0.03623, -0.995, -0.09315, -0.03623, -0.995, -0.09315, -0.03623, -0.995, -0.1469, 0.9492, -0.2784, -0.1469, 0.9492, -0.2784, -0.1469, 0.9492, -0.2784, -0.2057, 0.7353, -0.6457, -0.2057, 0.7353, -0.6457, -0.2057, 0.7353, -0.6457, -0.5361, 0.0802, -0.8404, -0.5361, 0.0802, -0.8404, -0.5361, 0.0802, -0.8404, 0.5287, 0.7525, -0.3927, 0.5287, 0.7525, -0.3927, 0.5287, 0.7525, -0.3927, -0.6091, -0.3367, -0.718, -0.6091, -0.3367, -0.718, -0.6091, -0.3367, -0.718, -0.6358, -0.06773, -0.7689, -0.6358, -0.06773, -0.7689, -0.6358, -0.06773, -0.7689, -0.3045, 0.8332, -0.4617, -0.3045, 0.8332, -0.4617, -0.3045, 0.8332, -0.4617, -0.1235, 0.05371, -0.9909, -0.1235, 0.05371, -0.9909, -0.1235, 0.05371, -0.9909, -0.4272, -0.3267, -0.843, -0.4272, -0.3267, -0.843, -0.4272, -0.3267, -0.843, 0.8448, 0.4526, -0.2854, 0.8448, 0.4526, -0.2854, 0.8448, 0.4526, -0.2854, 0.6653, -0.112, -0.7382, 0.6653, -0.112, -0.7382, 0.6653, -0.112, -0.7382, 0.08363, -0.2256, -0.9706, 0.08363, -0.2256, -0.9706, 0.08363, -0.2256, -0.9706, -0.03916, -0.7216, -0.6912, -0.03916, -0.7216, -0.6912, -0.03916, -0.7216, -0.6912, 0.3877, 0.3472, -0.8539, 0.3877, 0.3472, -0.8539, 0.3877, 0.3472, -0.8539, 0.6023, 0.4937, -0.6273, 0.6023, 0.4937, -0.6273, 0.6023, 0.4937, -0.6273, 0.9596, 0.2615, -0.1037, 0.3494, -0.5293, -0.7732, 0.9615, 0.1609, -0.223, 0.2205, -0.1189, -0.9681, 0.2205, -0.1189, -0.9681, 0.2205, -0.1189, -0.9681, -0.1615, -0.06085, -0.985, -0.1615, -0.06085, -0.985, -0.1615, -0.06085, -0.985, 0.08622, -0.7249, -0.6835, 0.08622, -0.7249, -0.6835, 0.08622, -0.7249, -0.6835, 0.1796, 0.01578, -0.9836, 0.1796, 0.01578, -0.9836, 0.1796, 0.01578, -0.9836, 0.4195, -0.3842, -0.8225, 0.4195, -0.3842, -0.8225, 0.4195, -0.3842, -0.8225, 0.3608, -0.3241, -0.8745, 0.3608, -0.3241, -0.8745, 0.3608, -0.3241, -0.8745, 0.3064, -0.8783, -0.367, 0.3064, -0.8783, -0.367, 0.3064, -0.8783, -0.367, 0.2892, 0.1299, -0.9484, 0.2892, 0.1299, -0.9484, 0.2892, 0.1299, -0.9484, -0.003943, -0.2909, -0.9567, -0.003943, -0.2909, -0.9567, -0.003943, -0.2909, -0.9567, -0.4778, -0.2891, -0.8295, -0.4778, -0.2891, -0.8295, -0.4778, -0.2891, -0.8295, -0.6604, 0.6805, 0.3174, -0.6582, 0.6821, 0.3185, -0.6421, 0.6938, 0.3261, 0.1445, -0.8061, -0.5739, 0.1445, -0.8061, -0.5739, 0.1445, -0.8061, -0.5739, 0.3348, -0.7401, 0.5832, 0.3348, -0.7401, 0.5832, 0.3348, -0.7401, 0.5832, 0.4709, -0.2887, -0.8336, 0.4709, -0.2887, -0.8336, 0.4709, -0.2887, -0.8336, 0.9615, 0.1609, -0.223, 0.9593, 0.264, -0.1005, 0.9596, 0.2615, -0.1037, 0.03213, -0.1731, -0.9844, 0.03213, -0.1731, -0.9844, 0.03213, -0.1731, -0.9844, 0.1204, -0.9846, -0.1265, 0.1204, -0.9846, -0.1265, 0.1204, -0.9846, -0.1265, 0.05942, -0.8843, 0.4631, 0.05942, -0.8843, 0.4631, 0.05942, -0.8843, 0.4631, 0.1256, -0.6399, 0.7581, 0.1256, -0.6399, 0.7581, 0.1256, -0.6399, 0.7581, 0.05369, -0.4812, 0.875, 0.05369, -0.4812, 0.875, 0.05369, -0.4812, 0.875, -0.4527, -0.8225, 0.3444, -0.4527, -0.8225, 0.3444, -0.4527, -0.8225, 0.3444, -0.1084, -0.7019, 0.704, -0.1084, -0.7019, 0.704, -0.1084, -0.7019, 0.704, -0.4399, -0.6237, -0.6461, -0.4399, -0.6237, -0.6461, -0.4399, -0.6237, -0.6461, 0.2831, 0.1313, -0.9501, 0.2831, 0.1313, -0.9501, 0.2831, 0.1313, -0.9501, 0.5017, -0.5511, -0.6668, 0.5017, -0.5511, -0.6668, 0.5017, -0.5511, -0.6668, -0.2353, 0.9398, 0.2478, -0.2353, 0.9398, 0.2478, -0.2353, 0.9398, 0.2478])] * 3)])

# ---- objects
ob_icosphere = bpy.data.objects.new('Icosphere', me_icosphere)
ob_light = bpy.data.objects.new('Light', light_light)
ob_camera = bpy.data.objects.new('Camera', cam_camera)

# ---- transforms, parenting, visibility, modifiers, constraints
ob_icosphere.location = (-0.003275, 0.0, 0.0)
ob_icosphere.rotation_mode = 'QUATERNION'
ob_icosphere.rotation_quaternion = (1.0, 0.0, 0.0, 0.0)
ob_light.location = (4.076, 1.005, 5.904)
ob_light.rotation_euler = (0.6503, 0.05522, 1.866)
ob_light.lock_rotations_4d = False
ob_light.empty_display_type = 'ARROWS'
ob_light.color = (0.0, 0.0, 0.0, 0.0)
ob_light.lineart.crease_threshold = 0.0
ob_camera.location = (7.359, -6.926, 4.958)
ob_camera.rotation_euler = (1.109, 0.0, 0.8149)
ob_camera.lock_rotations_4d = False
ob_camera.empty_display_type = 'ARROWS'
ob_camera.color = (0.0, 0.0, 0.0, 0.0)
ob_camera.display_type = 'WIRE'
ob_camera.lineart.crease_threshold = 0.0

# ---- collection membership
scene.collection.objects.link(ob_icosphere)
col_collection.objects.link(ob_light)
col_collection.objects.link(ob_camera)

# ---- scene / render settings (as saved in the file)
scene.camera = ob_camera
scene.frame_start = 1; scene.frame_end = 250; scene.frame_set(1)
scene.render.engine = 'BLENDER_EEVEE_NEXT'
scene.cycles.sampling_pattern = 'TABULATED_SOBOL'
scene.cycles.use_light_tree = False
scene.view_settings.view_transform = 'Filmic'
bpy.context.view_layer.update()
